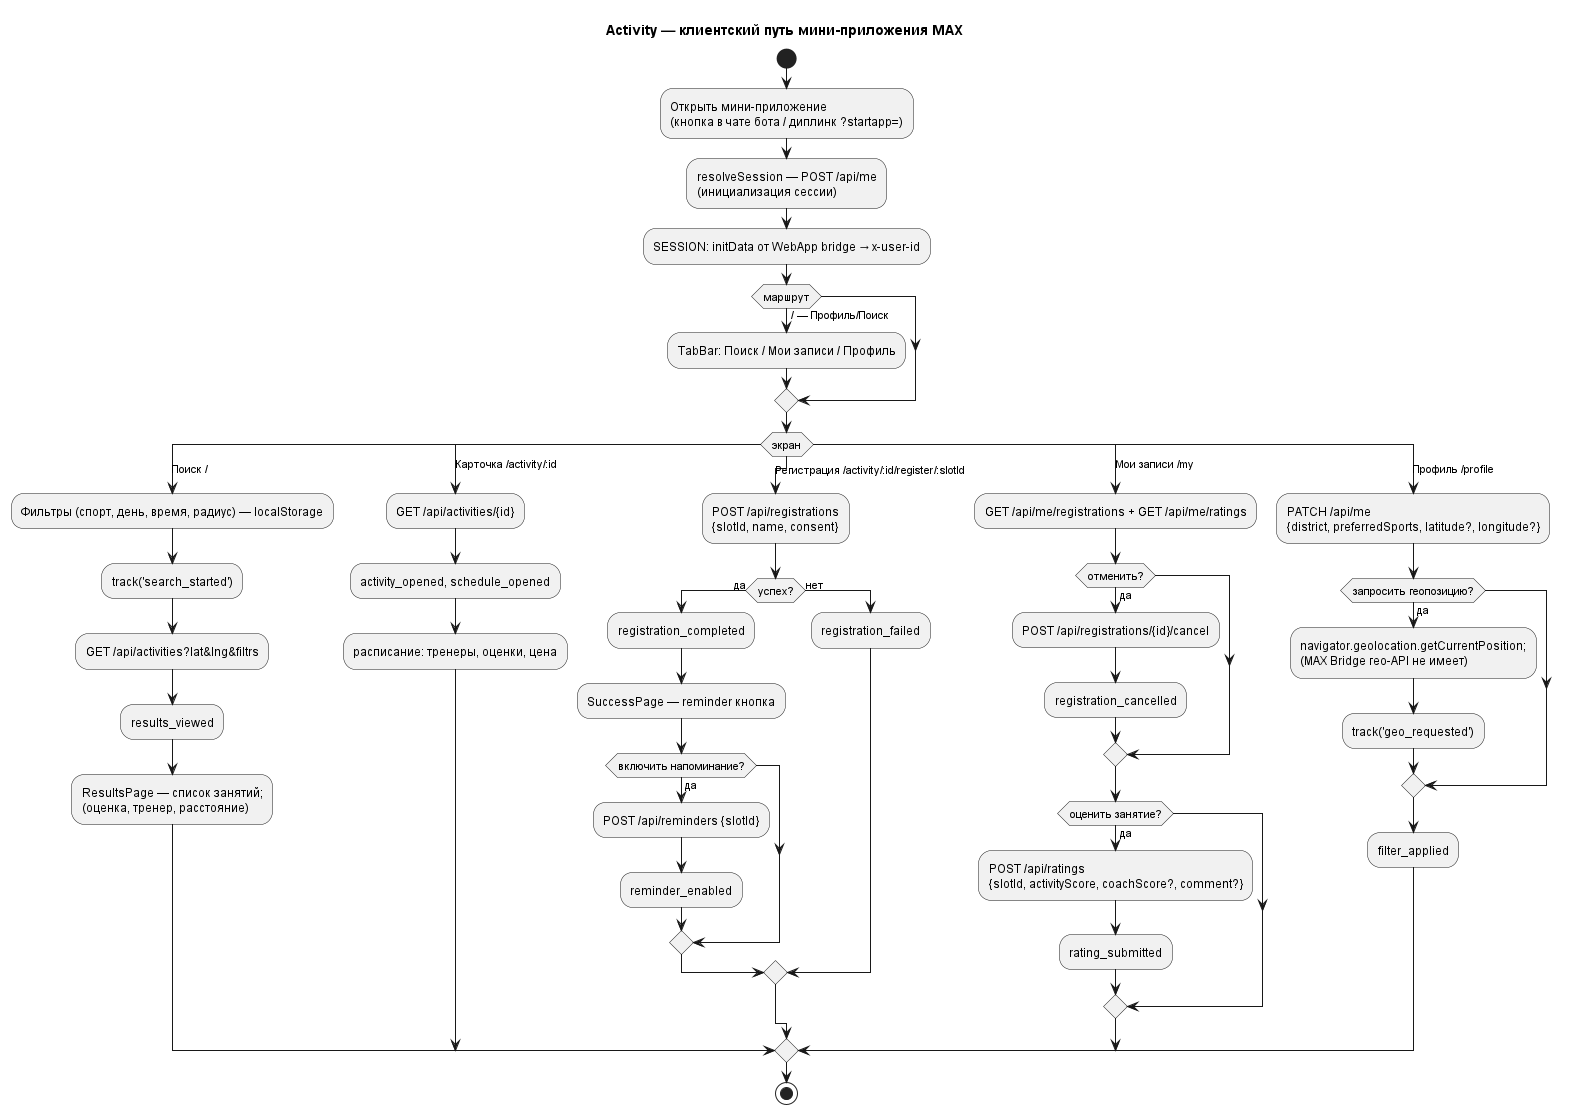

The diagram above was rendered by PlantUML. Its source (embedded in the PNG):
@startuml
title Activity — клиентский путь мини-приложения MAX

start
:Открыть мини-приложение\n(кнопка в чате бота / диплинк ?startapp=);
:resolveSession — POST /api/me\n(инициализация сессии);
:SESSION: initData от WebApp bridge → x-user-id;

if (маршрут) then (/ — Профиль/Поиск)
  :TabBar: Поиск / Мои записи / Профиль;
endif

switch (экран)
case (Поиск /)
  :Фильтры (спорт, день, время, радиус) — localStorage;
  :track('search_started');
  :GET /api/activities?lat&lng&filtrs;
  :results_viewed;
  :ResultsPage — список занятий;\n(оценка, тренер, расстояние);
  case (Карточка /activity/:id)
    :GET /api/activities/{id};
    :activity_opened, schedule_opened;
    :расписание: тренеры, оценки, цена;
    case (Регистрация /activity/:id/register/:slotId)
      :POST /api/registrations\n{slotId, name, consent};
      if (успех?) then (да)
        :registration_completed;
        :SuccessPage — reminder кнопка;
        if (включить напоминание?) then (да)
          :POST /api/reminders {slotId};
          :reminder_enabled;
        endif
      else (нет)
        :registration_failed;
      endif
case (Мои записи /my)
  :GET /api/me/registrations + GET /api/me/ratings;
  if (отменить?) then (да)
    :POST /api/registrations/{id}/cancel;
    :registration_cancelled;
  endif
  if (оценить занятие?) then (да)
    :POST /api/ratings\n{slotId, activityScore, coachScore?, comment?};
    :rating_submitted;
  endif
case (Профиль /profile)
  :PATCH /api/me\n{district, preferredSports, latitude?, longitude?};
  if (запросить геопозицию?) then (да)
    :navigator.geolocation.getCurrentPosition;\n(MAX Bridge гео-API не имеет);
    :track('geo_requested');
  endif
  :filter_applied;
endswitch

stop
@enduml